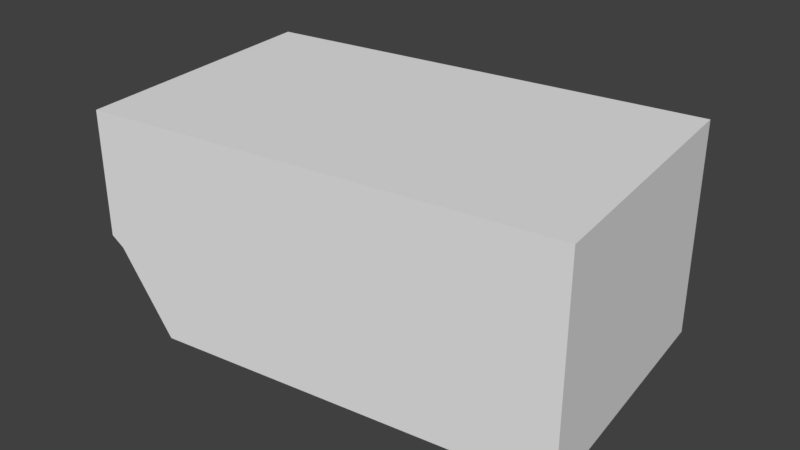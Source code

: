 # Source: brickstone09.blend  (saved by Blender 2.79.0; exported with 4.5.12 LTS)
import bpy
from mathutils import Matrix  # noqa: F401  (used for matrix-valued properties, if any)

bpy.ops.wm.read_factory_settings(use_empty=True)
scene = bpy.context.scene
scene.name = 'Scene'

# ---- collections
col_collection_1 = bpy.data.collections.new('Collection 1'); scene.collection.children.link(col_collection_1)

# ---- world
world_world = bpy.data.worlds.new('World'); scene.world = world_world
world_world.color = (0.05088, 0.05088, 0.05088)
world_world.use_sun_shadow = False
world_world.sun_shadow_jitter_overblur = 0.0
world_world.cycles.sampling_method = 'MANUAL'

# ---- meshes
me_cube_003 = bpy.data.meshes.new('Cube.003')
me_cube_003.from_pydata([(-0.8999, 0.9401, -0.4706), (-0.8999, 0.9401, 0.7412), (1.668, 1.246, -0.4706), (1.668, 1.246, 0.7412), (-0.7193, -0.5771, 0.7412), (1.848, -0.2715, -0.4706), (1.848, -0.2715, 0.7412), (-0.6524, -0.5691, -0.01064), (-0.7193, -0.5771, 0.04314), (-0.7299, -0.4882, -0.01064), (-0.549, -0.3515, -0.4706), (-0.3726, -0.5358, -0.4706), (-0.7446, -0.3648, -0.1632), (-0.7446, -0.3648, -0.4706)], [], [(0, 1, 3, 2), (2, 3, 6, 5), (5, 6, 4, 8, 7, 11), (2, 5, 11, 10, 13, 0), (6, 3, 1, 4), (7, 9, 12, 10, 11), (10, 12, 13), (13, 12, 9, 8, 4, 1, 0), (9, 7, 8)])
me_cube_003.use_remesh_preserve_volume = False
me_cube_003.use_remesh_preserve_attributes = False
me_cube_003.use_mirror_vertex_groups = False
me_cube_003.update()

# ---- objects
ob_cube_004 = bpy.data.objects.new('Cube.004', me_cube_003)

# ---- transforms, parenting, visibility, modifiers, constraints
ob_cube_004.location = (0.0, 0.0, 0.0)
ob_cube_004.lineart.crease_threshold = 0.0

# ---- collection membership
col_collection_1.objects.link(ob_cube_004)

# ---- scene / render settings (as saved in the file)
scene.frame_start = 1; scene.frame_end = 250; scene.frame_set(1)
scene.render.engine = 'BLENDER_EEVEE_NEXT'
scene.render.resolution_percentage = 50
scene.render.dither_intensity = 0.0
scene.cycles.use_denoising = False
scene.cycles.samples = 128
scene.cycles.sampling_pattern = 'TABULATED_SOBOL'
scene.cycles.use_adaptive_sampling = False
scene.cycles.use_light_tree = False
scene.cycles.blur_glossy = 0.0
scene.cycles.sample_clamp_indirect = 0.0
scene.view_settings.view_transform = 'Standard'
bpy.context.view_layer.update()

# ---- added for rendering (the .blend has no active camera and no usable light): camera, sun
cam_auto = bpy.data.cameras.new('AutoCamera')
cam_auto.lens = 50.0
cam_auto.sensor_width = 36.0
cam_auto.clip_end = 1000.0
ob_auto_camera = bpy.data.objects.new('AutoCamera', cam_auto)
scene.collection.objects.link(ob_auto_camera)
ob_auto_camera.location = (3.72457, -3.56625, 2.73566)
ob_auto_camera.rotation_euler = (1.09748, -7.21219e-08, 0.694738)
scene.camera = ob_auto_camera
light_auto_sun = bpy.data.lights.new('AutoSun', 'SUN')
light_auto_sun.energy = 3.0
light_auto_sun.angle = 0.0523599
ob_auto_sun = bpy.data.objects.new('AutoSun', light_auto_sun)
scene.collection.objects.link(ob_auto_sun)
ob_auto_sun.rotation_euler = (0.872665, 0.174533, 0.523599)
bpy.context.view_layer.update()
